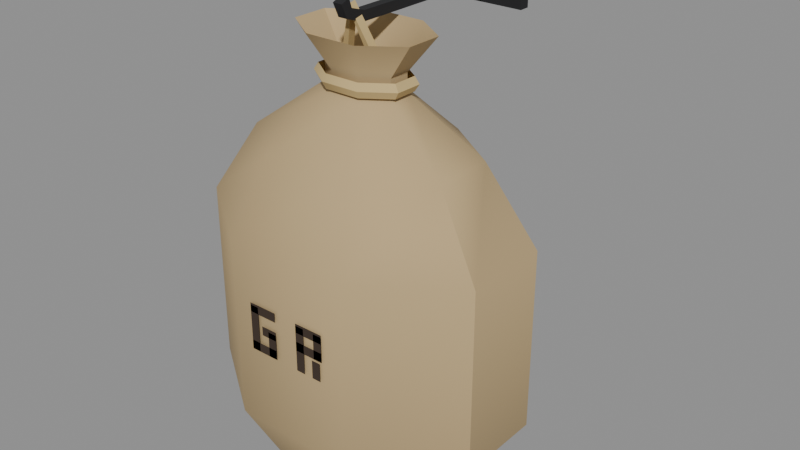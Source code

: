 # Source: mail_sack.blend  (saved by Blender 5.2.45; exported with 4.5.12 LTS)
import bpy
from mathutils import Matrix  # noqa: F401  (used for matrix-valued properties, if any)

bpy.ops.wm.read_factory_settings(use_empty=True)
scene = bpy.context.scene
scene.name = 'Scene'

# ---- materials (node trees are filled in below, after node groups)
mat_sacking = bpy.data.materials.new('sacking')
mat_sacking.diffuse_color = (0.5089, 0.3712, 0.1878, 1.0)
mat_rope = bpy.data.materials.new('rope')
mat_rope.diffuse_color = (0.5841, 0.4342, 0.1946, 1.0)
mat_dark = bpy.data.materials.new('dark')
mat_dark.diffuse_color = (0.01229, 0.01229, 0.01444, 1.0)
mat_stencil = bpy.data.materials.new('stencil')
mat_stencil.diffuse_color = (0.04374, 0.02624, 0.016, 1.0)

# ---- material node trees
mat_sacking.use_nodes = True; mat_sacking.node_tree.nodes.clear()
_N = mat_sacking.node_tree.nodes; _L = mat_sacking.node_tree.links
n0 = _N.new('ShaderNodeBsdfPrincipled'); n0.name = 'Principled BSDF'; n0.location = (-200, 100)
n0.inputs[0].default_value = (0.5089, 0.3712, 0.1878, 1.0)
n0.inputs[2].default_value = 0.9
n0.inputs[10].default_value = 0.005
n1 = _N.new('ShaderNodeOutputMaterial'); n1.name = 'Material Output'; n1.location = (200, 100)
_L.new(n0.outputs[0], n1.inputs[0])
n1.is_active_output = True
mat_rope.use_nodes = True; mat_rope.node_tree.nodes.clear()
_N = mat_rope.node_tree.nodes; _L = mat_rope.node_tree.links
n0 = _N.new('ShaderNodeBsdfPrincipled'); n0.name = 'Principled BSDF'; n0.location = (-200, 100)
n0.inputs[0].default_value = (0.5841, 0.4342, 0.1946, 1.0)
n0.inputs[2].default_value = 0.9
n0.inputs[10].default_value = 0.005
n1 = _N.new('ShaderNodeOutputMaterial'); n1.name = 'Material Output'; n1.location = (200, 100)
_L.new(n0.outputs[0], n1.inputs[0])
n1.is_active_output = True
mat_dark.use_nodes = True; mat_dark.node_tree.nodes.clear()
_N = mat_dark.node_tree.nodes; _L = mat_dark.node_tree.links
n0 = _N.new('ShaderNodeBsdfPrincipled'); n0.name = 'Principled BSDF'; n0.location = (-200, 100)
n0.inputs[0].default_value = (0.01229, 0.01229, 0.01444, 1.0)
n0.inputs[2].default_value = 0.9
n0.inputs[10].default_value = 0.005
n1 = _N.new('ShaderNodeOutputMaterial'); n1.name = 'Material Output'; n1.location = (200, 100)
_L.new(n0.outputs[0], n1.inputs[0])
n1.is_active_output = True
mat_stencil.use_nodes = True; mat_stencil.node_tree.nodes.clear()
_N = mat_stencil.node_tree.nodes; _L = mat_stencil.node_tree.links
n0 = _N.new('ShaderNodeBsdfPrincipled'); n0.name = 'Principled BSDF'; n0.location = (-200, 100)
n0.inputs[0].default_value = (0.04374, 0.02624, 0.016, 1.0)
n0.inputs[2].default_value = 0.9
n0.inputs[10].default_value = 0.005
n1 = _N.new('ShaderNodeOutputMaterial'); n1.name = 'Material Output'; n1.location = (200, 100)
_L.new(n0.outputs[0], n1.inputs[0])
n1.is_active_output = True

# ---- meshes
me_sacking = bpy.data.meshes.new('sacking')
me_sacking.from_pydata([(0.0, -0.175, 0.02), (0.09239, -0.1482, 0.03), (0.03827, -0.1103, 0.03), (-0.03827, -0.1103, 0.03), (-0.09239, -0.1482, 0.03), (-0.09239, -0.2018, 0.03), (-0.03827, -0.2397, 0.03), (0.03827, -0.2397, 0.03), (0.09239, -0.2018, 0.03), (0.05549, -0.08123, 0.09), (0.134, -0.1362, 0.09), (-0.05549, -0.08123, 0.09), (-0.134, -0.1362, 0.09), (-0.134, -0.2138, 0.09), (-0.05549, -0.2688, 0.09), (0.05549, -0.2688, 0.09), (0.134, -0.2138, 0.09), (0.05549, -0.08123, 0.25), (0.134, -0.1362, 0.25), (-0.05549, -0.08123, 0.25), (-0.134, -0.1362, 0.25), (-0.134, -0.2138, 0.25), (-0.05549, -0.2688, 0.25), (0.05549, -0.2688, 0.25), (0.134, -0.2138, 0.25), (0.03827, -0.1103, 0.315), (0.09239, -0.1482, 0.315), (-0.03827, -0.1103, 0.315), (-0.09239, -0.1482, 0.315), (-0.09239, -0.2018, 0.315), (-0.03827, -0.2397, 0.315), (0.03827, -0.2397, 0.315), (0.09239, -0.2018, 0.315), (0.01339, -0.1524, 0.36), (0.03234, -0.1656, 0.36), (-0.01339, -0.1524, 0.36), (-0.03234, -0.1656, 0.36), (-0.03234, -0.1844, 0.36), (-0.01339, -0.1976, 0.36), (0.01339, -0.1976, 0.36), (0.03234, -0.1844, 0.36), (0.01339, -0.1524, 0.375), (0.03234, -0.1656, 0.375), (-0.01339, -0.1524, 0.375), (-0.03234, -0.1656, 0.375), (-0.03234, -0.1844, 0.375), (-0.01339, -0.1976, 0.375), (0.01339, -0.1976, 0.375), (0.03234, -0.1844, 0.375), (0.02296, -0.1362, 0.405), (0.05543, -0.1589, 0.405), (-0.02296, -0.1362, 0.405), (-0.05543, -0.1589, 0.405), (-0.05543, -0.1911, 0.405), (-0.02296, -0.2138, 0.405), (0.02296, -0.2138, 0.405), (0.05543, -0.1911, 0.405)], [], [(2, 1, 0), (3, 2, 0), (4, 3, 0), (5, 4, 0), (6, 5, 0), (7, 6, 0), (8, 7, 0), (1, 8, 0), (1, 2, 9, 10), (2, 3, 11, 9), (3, 4, 12, 11), (4, 5, 13, 12), (5, 6, 14, 13), (6, 7, 15, 14), (7, 8, 16, 15), (8, 1, 10, 16), (10, 9, 17, 18), (9, 11, 19, 17), (11, 12, 20, 19), (12, 13, 21, 20), (13, 14, 22, 21), (14, 15, 23, 22), (15, 16, 24, 23), (16, 10, 18, 24), (18, 17, 25, 26), (17, 19, 27, 25), (19, 20, 28, 27), (20, 21, 29, 28), (21, 22, 30, 29), (22, 23, 31, 30), (23, 24, 32, 31), (24, 18, 26, 32), (26, 25, 33, 34), (25, 27, 35, 33), (27, 28, 36, 35), (28, 29, 37, 36), (29, 30, 38, 37), (30, 31, 39, 38), (31, 32, 40, 39), (32, 26, 34, 40), (34, 33, 41, 42), (33, 35, 43, 41), (35, 36, 44, 43), (36, 37, 45, 44), (37, 38, 46, 45), (38, 39, 47, 46), (39, 40, 48, 47), (40, 34, 42, 48), (42, 41, 49, 50), (41, 43, 51, 49), (43, 44, 52, 51), (44, 45, 53, 52), (45, 46, 54, 53), (46, 47, 55, 54), (47, 48, 56, 55), (48, 42, 50, 56)])
me_sacking.polygons.foreach_set('use_smooth', [True] * 56)
_k = set([(1, 2), (1, 8), (1, 10), (2, 3), (3, 4), (4, 5), (4, 12), (5, 6), (5, 13), (6, 7), (7, 8), (8, 16), (10, 18), (12, 20), (13, 21), (16, 24), (18, 26), (20, 28), (21, 29), (24, 32), (33, 34), (33, 35), (34, 40), (34, 42), (35, 36), (36, 37), (36, 44), (37, 38), (37, 45), (38, 39), (39, 40), (40, 48), (42, 48), (42, 50), (44, 45), (44, 52), (45, 53), (48, 56)])
me_sacking.attributes.new('sharp_edge', 'BOOLEAN', 'EDGE').data.foreach_set('value', [ (min(e.vertices), max(e.vertices)) in _k for e in me_sacking.edges])
_ca = me_sacking.color_attributes.new('ink', 'FLOAT_COLOR', 'CORNER')
_ca.data.foreach_set('color', [0.0, 0.0, 0.0, 1.0, 0.0, 0.0, 0.0, 1.0, 0.0, 0.0, 0.0, 1.0, 0.0, 0.0, 0.0, 1.0, 0.0, 0.0, 0.0, 1.0, 0.0, 0.0, 0.0, 1.0, 0.0, 0.0, 0.0, 1.0, 0.0, 0.0, 0.0, 1.0, 0.0, 0.0, 0.0, 1.0, 0.0, 0.0, 0.0, 1.0, 0.0, 0.0, 0.0, 1.0, 0.0, 0.0, 0.0, 1.0, 0.0, 0.0, 0.0, 1.0, 0.0, 0.0, 0.0, 1.0, 0.0, 0.0, 0.0, 1.0, 0.0, 0.0, 0.0, 1.0, 0.0, 0.0, 0.0, 1.0, 0.0, 0.0, 0.0, 1.0, 0.0, 0.0, 0.0, 1.0, 0.0, 0.0, 0.0, 1.0, 0.0, 0.0, 0.0, 1.0, 0.0, 0.0, 0.0, 1.0, 0.0, 0.0, 0.0, 1.0, 0.0, 0.0, 0.0, 1.0, 0.0, 0.0, 0.0, 1.0, 0.0, 0.0, 0.0, 1.0, 0.0, 0.0, 0.0, 1.0, 0.0, 0.0, 0.0, 1.0, 0.0, 0.0, 0.0, 1.0, 0.0, 0.0, 0.0, 1.0, 0.0, 0.0, 0.0, 1.0, 0.0, 0.0, 0.0, 1.0, 0.0, 0.0, 0.0, 1.0, 0.0, 0.0, 0.0, 1.0, 0.0, 0.0, 0.0, 1.0, 0.0, 0.0, 0.0, 1.0, 0.0, 0.0, 0.0, 1.0, 0.0, 0.0, 0.0, 1.0, 0.0, 0.0, 0.0, 1.0, 0.0, 0.0, 0.0, 1.0, 0.0, 0.0, 0.0, 1.0, 0.0, 0.0, 0.0, 1.0, 0.0, 0.0, 0.0, 1.0, 0.0, 0.0, 0.0, 1.0, 0.0, 0.0, 0.0, 1.0, 0.0, 0.0, 0.0, 1.0, 0.0, 0.0, 0.0, 1.0, 0.0, 0.0, 0.0, 1.0, 0.0, 0.0, 0.0, 1.0, 0.0, 0.0, 0.0, 1.0, 0.0, 0.0, 0.0, 1.0, 0.0, 0.0, 0.0, 1.0, 0.0, 0.0, 0.0, 1.0, 0.0, 0.0, 0.0, 1.0, 0.0, 0.0, 0.0, 1.0, 0.0, 0.0, 0.0, 1.0, 0.0, 0.0, 0.0, 1.0, 0.0, 0.0, 0.0, 1.0, 0.0, 0.0, 0.0, 1.0, 0.0, 0.0, 0.0, 1.0, 0.0, 0.0, 0.0, 1.0, 0.0, 0.0, 0.0, 1.0, 0.0, 0.0, 0.0, 1.0, 0.0, 0.0, 0.0, 1.0, 0.0, 0.0, 0.0, 1.0, 0.0, 0.0, 0.0, 1.0, 0.0, 0.0, 0.0, 1.0, 0.0, 0.0, 0.0, 1.0, 0.0, 0.0, 0.0, 1.0, 0.0, 0.0, 0.0, 1.0, 0.0, 0.0, 0.0, 1.0, 0.0, 0.0, 0.0, 1.0, 0.0, 0.0, 0.0, 1.0, 0.0, 0.0, 0.0, 1.0, 0.0, 0.0, 0.0, 1.0, 0.0, 0.0, 0.0, 1.0, 0.0, 0.0, 0.0, 1.0, 0.0, 0.0, 0.0, 1.0, 0.0, 0.0, 0.0, 1.0, 0.0, 0.0, 0.0, 1.0, 0.0, 0.0, 0.0, 1.0, 0.0, 0.0, 0.0, 1.0, 0.0, 0.0, 0.0, 1.0, 0.0, 0.0, 0.0, 1.0, 0.0, 0.0, 0.0, 1.0, 0.0, 0.0, 0.0, 1.0, 0.0, 0.0, 0.0, 1.0, 0.0, 0.0, 0.0, 1.0, 0.0, 0.0, 0.0, 1.0, 0.0, 0.0, 0.0, 1.0, 0.0, 0.0, 0.0, 1.0, 0.0, 0.0, 0.0, 1.0, 0.0, 0.0, 0.0, 1.0, 0.0, 0.0, 0.0, 1.0, 0.0, 0.0, 0.0, 1.0, 0.0, 0.0, 0.0, 1.0, 0.0, 0.0, 0.0, 1.0, 0.0, 0.0, 0.0, 1.0, 0.0, 0.0, 0.0, 1.0, 0.0, 0.0, 0.0, 1.0, 0.0, 0.0, 0.0, 1.0, 0.0, 0.0, 0.0, 1.0, 0.0, 0.0, 0.0, 1.0, 0.0, 0.0, 0.0, 1.0, 0.0, 0.0, 0.0, 1.0, 0.0, 0.0, 0.0, 1.0, 0.0, 0.0, 0.0, 1.0, 0.0, 0.0, 0.0, 1.0, 0.0, 0.0, 0.0, 1.0, 0.0, 0.0, 0.0, 1.0, 0.0, 0.0, 0.0, 1.0, 0.0, 0.0, 0.0, 1.0, 0.0, 0.0, 0.0, 1.0, 0.0, 0.0, 0.0, 1.0, 0.0, 0.0, 0.0, 1.0, 0.0, 0.0, 0.0, 1.0, 0.0, 0.0, 0.0, 1.0, 0.0, 0.0, 0.0, 1.0, 0.0, 0.0, 0.0, 1.0, 0.0, 0.0, 0.0, 1.0, 0.0, 0.0, 0.0, 1.0, 0.0, 0.0, 0.0, 1.0, 0.0, 0.0, 0.0, 1.0, 0.0, 0.0, 0.0, 1.0, 0.0, 0.0, 0.0, 1.0, 0.0, 0.0, 0.0, 1.0, 0.0, 0.0, 0.0, 1.0, 0.0, 0.0, 0.0, 1.0, 0.0, 0.0, 0.0, 1.0, 0.0, 0.0, 0.0, 1.0, 0.0, 0.0, 0.0, 1.0, 0.0, 0.0, 0.0, 1.0, 0.0, 0.0, 0.0, 1.0, 0.0, 0.0, 0.0, 1.0, 0.0, 0.0, 0.0, 1.0, 0.0, 0.0, 0.0, 1.0, 0.0, 0.0, 0.0, 1.0, 0.0, 0.0, 0.0, 1.0, 0.0, 0.0, 0.0, 1.0, 0.0, 0.0, 0.0, 1.0, 0.0, 0.0, 0.0, 1.0, 0.0, 0.0, 0.0, 1.0, 0.0, 0.0, 0.0, 1.0, 0.0, 0.0, 0.0, 1.0, 0.0, 0.0, 0.0, 1.0, 0.0, 0.0, 0.0, 1.0, 0.0, 0.0, 0.0, 1.0, 0.0, 0.0, 0.0, 1.0, 0.0, 0.0, 0.0, 1.0, 0.0, 0.0, 0.0, 1.0, 0.0, 0.0, 0.0, 1.0, 0.0, 0.0, 0.0, 1.0, 0.0, 0.0, 0.0, 1.0, 0.0, 0.0, 0.0, 1.0, 0.0, 0.0, 0.0, 1.0, 0.0, 0.0, 0.0, 1.0, 0.0, 0.0, 0.0, 1.0, 0.0, 0.0, 0.0, 1.0, 0.0, 0.0, 0.0, 1.0, 0.0, 0.0, 0.0, 1.0, 0.0, 0.0, 0.0, 1.0, 0.0, 0.0, 0.0, 1.0, 0.0, 0.0, 0.0, 1.0, 0.0, 0.0, 0.0, 1.0, 0.0, 0.0, 0.0, 1.0, 0.0, 0.0, 0.0, 1.0, 0.0, 0.0, 0.0, 1.0, 0.0, 0.0, 0.0, 1.0, 0.0, 0.0, 0.0, 1.0, 0.0, 0.0, 0.0, 1.0, 0.0, 0.0, 0.0, 1.0, 0.0, 0.0, 0.0, 1.0, 0.0, 0.0, 0.0, 1.0, 0.0, 0.0, 0.0, 1.0, 0.0, 0.0, 0.0, 1.0, 0.0, 0.0, 0.0, 1.0, 0.0, 0.0, 0.0, 1.0, 0.0, 0.0, 0.0, 1.0, 0.0, 0.0, 0.0, 1.0, 0.0, 0.0, 0.0, 1.0, 0.0, 0.0, 0.0, 1.0, 0.0, 0.0, 0.0, 1.0, 0.0, 0.0, 0.0, 1.0, 0.0, 0.0, 0.0, 1.0, 0.0, 0.0, 0.0, 1.0, 0.0, 0.0, 0.0, 1.0, 1.0, 1.0, 1.0, 1.0, 1.0, 1.0, 1.0, 1.0, 0.0, 0.0, 0.0, 1.0, 0.0, 0.0, 0.0, 1.0, 1.0, 1.0, 1.0, 1.0, 1.0, 1.0, 1.0, 1.0, 0.0, 0.0, 0.0, 1.0, 0.0, 0.0, 0.0, 1.0, 1.0, 1.0, 1.0, 1.0, 1.0, 1.0, 1.0, 1.0, 0.0, 0.0, 0.0, 1.0, 0.0, 0.0, 0.0, 1.0, 1.0, 1.0, 1.0, 1.0, 1.0, 1.0, 1.0, 1.0, 0.0, 0.0, 0.0, 1.0, 0.0, 0.0, 0.0, 1.0, 1.0, 1.0, 1.0, 1.0, 1.0, 1.0, 1.0, 1.0, 0.0, 0.0, 0.0, 1.0, 0.0, 0.0, 0.0, 1.0, 1.0, 1.0, 1.0, 1.0, 1.0, 1.0, 1.0, 1.0, 0.0, 0.0, 0.0, 1.0, 0.0, 0.0, 0.0, 1.0, 1.0, 1.0, 1.0, 1.0, 1.0, 1.0, 1.0, 1.0, 0.0, 0.0, 0.0, 1.0, 0.0, 0.0, 0.0, 1.0, 1.0, 1.0, 1.0, 1.0, 1.0, 1.0, 1.0, 1.0])
me_sacking.materials.append(mat_sacking)
me_sacking.update()
me_rope = bpy.data.meshes.new('rope')
me_rope.from_pydata([(0.03788, -0.164, 0.361), (0.01569, -0.1485, 0.361), (-0.01569, -0.1485, 0.361), (-0.03788, -0.164, 0.361), (-0.03788, -0.186, 0.361), (-0.01569, -0.2015, 0.361), (0.01569, -0.2015, 0.361), (0.03788, -0.186, 0.361), (0.04157, -0.1629, 0.367), (0.01722, -0.1459, 0.367), (-0.01722, -0.1459, 0.367), (-0.04157, -0.1629, 0.367), (-0.04157, -0.1871, 0.367), (-0.01722, -0.2041, 0.367), (0.01722, -0.2041, 0.367), (0.04157, -0.1871, 0.367), (0.03788, -0.164, 0.373), (0.01569, -0.1485, 0.373), (-0.01569, -0.1485, 0.373), (-0.03788, -0.164, 0.373), (-0.03788, -0.186, 0.373), (-0.01569, -0.2015, 0.373), (0.01569, -0.2015, 0.373), (0.03788, -0.186, 0.373), (-0.01666, -0.1782, 0.3651), (-0.01666, -0.1713, 0.3667), (-0.02334, -0.1718, 0.3689), (-0.02334, -0.1787, 0.3673), (0.0, -0.1906, 0.4188), (0.0, -0.1838, 0.4204), (0.0, -0.1854, 0.4272), (0.0, -0.1922, 0.4256), (0.01666, -0.1782, 0.3651), (0.01666, -0.1713, 0.3667), (0.02334, -0.1718, 0.3689), (0.02334, -0.1787, 0.3673)], [], [(1, 9, 8, 0), (2, 10, 9, 1), (3, 11, 10, 2), (4, 12, 11, 3), (5, 13, 12, 4), (6, 14, 13, 5), (7, 15, 14, 6), (0, 8, 15, 7), (9, 17, 16, 8), (10, 18, 17, 9), (11, 19, 18, 10), (12, 20, 19, 11), (13, 21, 20, 12), (14, 22, 21, 13), (15, 23, 22, 14), (8, 16, 23, 15), (24, 25, 29, 28), (25, 26, 30, 29), (26, 27, 31, 30), (27, 24, 28, 31), (28, 29, 33, 32), (29, 30, 34, 33), (30, 31, 35, 34), (31, 28, 32, 35)])
me_rope.polygons.foreach_set('use_smooth', [True] * 24)
_k = set([(0, 8), (3, 11), (4, 12), (7, 15), (8, 9), (8, 15), (8, 16), (9, 10), (10, 11), (11, 12), (11, 19), (12, 13), (12, 20), (13, 14), (14, 15), (15, 23), (24, 28), (25, 29), (26, 30), (27, 31), (28, 29), (28, 32), (29, 33), (30, 31), (30, 34), (31, 35)])
me_rope.attributes.new('sharp_edge', 'BOOLEAN', 'EDGE').data.foreach_set('value', [ (min(e.vertices), max(e.vertices)) in _k for e in me_rope.edges])
_ca = me_rope.color_attributes.new('ink', 'FLOAT_COLOR', 'CORNER')
_ca.data.foreach_set('color', [0.0, 0.0, 0.0, 1.0, 0.0, 0.0, 0.0, 1.0, 0.0, 0.0, 0.0, 1.0, 0.0, 0.0, 0.0, 1.0, 0.0, 0.0, 0.0, 1.0, 0.0, 0.0, 0.0, 1.0, 0.0, 0.0, 0.0, 1.0, 0.0, 0.0, 0.0, 1.0, 0.0, 0.0, 0.0, 1.0, 0.0, 0.0, 0.0, 1.0, 0.0, 0.0, 0.0, 1.0, 0.0, 0.0, 0.0, 1.0, 0.0, 0.0, 0.0, 1.0, 0.0, 0.0, 0.0, 1.0, 0.0, 0.0, 0.0, 1.0, 0.0, 0.0, 0.0, 1.0, 0.0, 0.0, 0.0, 1.0, 0.0, 0.0, 0.0, 1.0, 0.0, 0.0, 0.0, 1.0, 0.0, 0.0, 0.0, 1.0, 0.0, 0.0, 0.0, 1.0, 0.0, 0.0, 0.0, 1.0, 0.0, 0.0, 0.0, 1.0, 0.0, 0.0, 0.0, 1.0, 0.0, 0.0, 0.0, 1.0, 0.0, 0.0, 0.0, 1.0, 0.0, 0.0, 0.0, 1.0, 0.0, 0.0, 0.0, 1.0, 0.0, 0.0, 0.0, 1.0, 0.0, 0.0, 0.0, 1.0, 0.0, 0.0, 0.0, 1.0, 0.0, 0.0, 0.0, 1.0, 0.0, 0.0, 0.0, 1.0, 0.0, 0.0, 0.0, 1.0, 0.0, 0.0, 0.0, 1.0, 0.0, 0.0, 0.0, 1.0, 0.0, 0.0, 0.0, 1.0, 0.0, 0.0, 0.0, 1.0, 0.0, 0.0, 0.0, 1.0, 0.0, 0.0, 0.0, 1.0, 0.0, 0.0, 0.0, 1.0, 0.0, 0.0, 0.0, 1.0, 0.0, 0.0, 0.0, 1.0, 0.0, 0.0, 0.0, 1.0, 0.0, 0.0, 0.0, 1.0, 0.0, 0.0, 0.0, 1.0, 0.0, 0.0, 0.0, 1.0, 0.0, 0.0, 0.0, 1.0, 0.0, 0.0, 0.0, 1.0, 0.0, 0.0, 0.0, 1.0, 0.0, 0.0, 0.0, 1.0, 0.0, 0.0, 0.0, 1.0, 0.0, 0.0, 0.0, 1.0, 0.0, 0.0, 0.0, 1.0, 0.0, 0.0, 0.0, 1.0, 0.0, 0.0, 0.0, 1.0, 0.0, 0.0, 0.0, 1.0, 0.0, 0.0, 0.0, 1.0, 0.0, 0.0, 0.0, 1.0, 0.0, 0.0, 0.0, 1.0, 0.0, 0.0, 0.0, 1.0, 0.0, 0.0, 0.0, 1.0, 0.0, 0.0, 0.0, 1.0, 0.0, 0.0, 0.0, 1.0, 0.0, 0.0, 0.0, 1.0, 0.0, 0.0, 0.0, 1.0, 0.0, 0.0, 0.0, 1.0, 0.0, 0.0, 0.0, 1.0, 0.0, 0.0, 0.0, 1.0, 0.0, 0.0, 0.0, 1.0, 0.0, 0.0, 0.0, 1.0, 0.0, 0.0, 0.0, 1.0, 0.0, 0.0, 0.0, 1.0, 0.0, 0.0, 0.0, 1.0, 0.0, 0.0, 0.0, 1.0, 0.0, 0.0, 0.0, 1.0, 0.0, 0.0, 0.0, 1.0, 0.0, 0.0, 0.0, 1.0, 0.0, 0.0, 0.0, 1.0, 0.0, 0.0, 0.0, 1.0, 0.0, 0.0, 0.0, 1.0, 0.0, 0.0, 0.0, 1.0, 0.0, 0.0, 0.0, 1.0, 0.0, 0.0, 0.0, 1.0, 0.0, 0.0, 0.0, 1.0, 0.0, 0.0, 0.0, 1.0, 0.0, 0.0, 0.0, 1.0, 0.0, 0.0, 0.0, 1.0, 0.0, 0.0, 0.0, 1.0, 0.0, 0.0, 0.0, 1.0, 0.0, 0.0, 0.0, 1.0, 0.0, 0.0, 0.0, 1.0, 0.0, 0.0, 0.0, 1.0, 0.0, 0.0, 0.0, 1.0, 0.0, 0.0, 0.0, 1.0, 0.0, 0.0, 0.0, 1.0])
me_rope.materials.append(mat_rope)
me_rope.update()
me_dark = bpy.data.meshes.new('dark')
me_dark.from_pydata([(-0.025, 0.0, 0.385), (-0.025, 0.0, 0.435), (-0.025, -0.01, 0.435), (-0.025, -0.01, 0.385), (0.025, 0.0, 0.385), (0.025, 0.0, 0.435), (0.025, -0.01, 0.435), (0.025, -0.01, 0.385), (0.004243, -0.005, 0.4192), (-0.004243, -0.005, 0.4192), (-0.004243, -0.005, 0.4108), (0.004243, -0.005, 0.4108), (0.004243, -0.1799, 0.4192), (-0.004243, -0.1799, 0.4192), (-0.004243, -0.1801, 0.4108), (0.004243, -0.1801, 0.4108), (0.004243, -0.1935, 0.4234), (-0.004243, -0.1935, 0.4234), (-0.004243, -0.1985, 0.4166), (0.004243, -0.1985, 0.4166), (0.004243, -0.1961, 0.4316), (-0.004243, -0.1961, 0.4316), (-0.004243, -0.2039, 0.4284), (0.004243, -0.2039, 0.4284)], [], [(3, 2, 1, 0), (4, 5, 6, 7), (0, 4, 7, 3), (2, 6, 5, 1), (3, 7, 6, 2), (8, 9, 13, 12), (9, 10, 14, 13), (10, 11, 15, 14), (11, 8, 12, 15), (12, 13, 17, 16), (13, 14, 18, 17), (14, 15, 19, 18), (15, 12, 16, 19), (16, 17, 21, 20), (17, 18, 22, 21), (18, 19, 23, 22), (19, 16, 20, 23), (11, 10, 9, 8), (20, 21, 22, 23)])
me_dark.polygons.foreach_set('use_smooth', [True] * 19)
_k = set([(0, 3), (1, 2), (2, 3), (2, 6), (3, 7), (4, 7), (5, 6), (6, 7), (8, 9), (8, 11), (8, 12), (9, 10), (9, 13), (10, 11), (10, 14), (11, 15), (12, 16), (13, 17), (14, 18), (15, 19), (16, 17), (16, 20), (17, 21), (18, 19), (18, 22), (19, 23), (20, 21), (20, 23), (21, 22), (22, 23)])
me_dark.attributes.new('sharp_edge', 'BOOLEAN', 'EDGE').data.foreach_set('value', [ (min(e.vertices), max(e.vertices)) in _k for e in me_dark.edges])
_ca = me_dark.color_attributes.new('ink', 'FLOAT_COLOR', 'CORNER')
_ca.data.foreach_set('color', [0.0, 0.0, 0.0, 1.0, 0.0, 0.0, 0.0, 1.0, 0.0, 0.0, 0.0, 1.0, 0.0, 0.0, 0.0, 1.0, 0.0, 0.0, 0.0, 1.0, 0.0, 0.0, 0.0, 1.0, 0.0, 0.0, 0.0, 1.0, 0.0, 0.0, 0.0, 1.0, 0.0, 0.0, 0.0, 1.0, 0.0, 0.0, 0.0, 1.0, 0.0, 0.0, 0.0, 1.0, 0.0, 0.0, 0.0, 1.0, 0.0, 0.0, 0.0, 1.0, 0.0, 0.0, 0.0, 1.0, 0.0, 0.0, 0.0, 1.0, 0.0, 0.0, 0.0, 1.0, 0.0, 0.0, 0.0, 1.0, 0.0, 0.0, 0.0, 1.0, 0.0, 0.0, 0.0, 1.0, 0.0, 0.0, 0.0, 1.0, 0.0, 0.0, 0.0, 1.0, 0.0, 0.0, 0.0, 1.0, 0.0, 0.0, 0.0, 1.0, 0.0, 0.0, 0.0, 1.0, 0.0, 0.0, 0.0, 1.0, 0.0, 0.0, 0.0, 1.0, 0.0, 0.0, 0.0, 1.0, 0.0, 0.0, 0.0, 1.0, 0.0, 0.0, 0.0, 1.0, 0.0, 0.0, 0.0, 1.0, 0.0, 0.0, 0.0, 1.0, 0.0, 0.0, 0.0, 1.0, 0.0, 0.0, 0.0, 1.0, 0.0, 0.0, 0.0, 1.0, 0.0, 0.0, 0.0, 1.0, 0.0, 0.0, 0.0, 1.0, 0.0, 0.0, 0.0, 1.0, 0.0, 0.0, 0.0, 1.0, 0.0, 0.0, 0.0, 1.0, 0.0, 0.0, 0.0, 1.0, 0.0, 0.0, 0.0, 1.0, 0.0, 0.0, 0.0, 1.0, 0.0, 0.0, 0.0, 1.0, 0.0, 0.0, 0.0, 1.0, 0.0, 0.0, 0.0, 1.0, 0.0, 0.0, 0.0, 1.0, 0.0, 0.0, 0.0, 1.0, 0.0, 0.0, 0.0, 1.0, 0.0, 0.0, 0.0, 1.0, 0.0, 0.0, 0.0, 1.0, 0.0, 0.0, 0.0, 1.0, 0.0, 0.0, 0.0, 1.0, 0.0, 0.0, 0.0, 1.0, 0.0, 0.0, 0.0, 1.0, 0.0, 0.0, 0.0, 1.0, 0.0, 0.0, 0.0, 1.0, 0.0, 0.0, 0.0, 1.0, 0.0, 0.0, 0.0, 1.0, 0.0, 0.0, 0.0, 1.0, 0.0, 0.0, 0.0, 1.0, 0.0, 0.0, 0.0, 1.0, 0.0, 0.0, 0.0, 1.0, 0.0, 0.0, 0.0, 1.0, 0.0, 0.0, 0.0, 1.0, 0.0, 0.0, 0.0, 1.0, 0.0, 0.0, 0.0, 1.0, 0.0, 0.0, 0.0, 1.0, 0.0, 0.0, 0.0, 1.0, 0.0, 0.0, 0.0, 1.0, 0.0, 0.0, 0.0, 1.0, 0.0, 0.0, 0.0, 1.0, 0.0, 0.0, 0.0, 1.0, 0.0, 0.0, 0.0, 1.0, 0.0, 0.0, 0.0, 1.0, 0.0, 0.0, 0.0, 1.0, 0.0, 0.0, 0.0, 1.0])
me_dark.materials.append(mat_dark)
me_dark.update()
me_stencil = bpy.data.meshes.new('stencil')
me_stencil.from_pydata([(-0.037, -0.2708, 0.16), (-0.029, -0.2708, 0.16), (-0.029, -0.2708, 0.2), (-0.037, -0.2708, 0.2), (-0.037, -0.2708, 0.194), (-0.011, -0.2708, 0.194), (-0.011, -0.2708, 0.202), (-0.037, -0.2708, 0.202), (-0.011, -0.2708, 0.16), (-0.011, -0.2708, 0.168), (-0.037, -0.2708, 0.168), (-0.0188, -0.2708, 0.16), (-0.0108, -0.2708, 0.16), (-0.0108, -0.2708, 0.182), (-0.0188, -0.2708, 0.182), (-0.0253, -0.2708, 0.1768), (-0.011, -0.2708, 0.1768), (-0.011, -0.2708, 0.1848), (-0.0253, -0.2708, 0.1848), (0.011, -0.2708, 0.16), (0.019, -0.2708, 0.16), (0.019, -0.2708, 0.2), (0.011, -0.2708, 0.2), (0.011, -0.2708, 0.194), (0.037, -0.2708, 0.194), (0.037, -0.2708, 0.202), (0.011, -0.2708, 0.202), (0.0292, -0.2708, 0.178), (0.0372, -0.2708, 0.178), (0.0372, -0.2708, 0.2), (0.0292, -0.2708, 0.2), (0.011, -0.2708, 0.178), (0.037, -0.2708, 0.178), (0.037, -0.2708, 0.186), (0.011, -0.2708, 0.186), (0.02712, -0.2708, 0.16), (0.03512, -0.2708, 0.16), (0.03512, -0.2708, 0.176), (0.02712, -0.2708, 0.176)], [], [(0, 1, 2, 3), (4, 5, 6, 7), (0, 8, 9, 10), (11, 12, 13, 14), (15, 16, 17, 18), (19, 20, 21, 22), (23, 24, 25, 26), (27, 28, 29, 30), (31, 32, 33, 34), (35, 36, 37, 38)])
me_stencil.polygons.foreach_set('use_smooth', [True] * 10)
_ca = me_stencil.color_attributes.new('ink', 'FLOAT_COLOR', 'CORNER')
_ca.data.foreach_set('color', [0.0, 0.0, 0.0, 1.0, 0.0, 0.0, 0.0, 1.0, 0.0, 0.0, 0.0, 1.0, 0.0, 0.0, 0.0, 1.0, 0.0, 0.0, 0.0, 1.0, 0.0, 0.0, 0.0, 1.0, 0.0, 0.0, 0.0, 1.0, 0.0, 0.0, 0.0, 1.0, 0.0, 0.0, 0.0, 1.0, 0.0, 0.0, 0.0, 1.0, 0.0, 0.0, 0.0, 1.0, 0.0, 0.0, 0.0, 1.0, 0.0, 0.0, 0.0, 1.0, 0.0, 0.0, 0.0, 1.0, 0.0, 0.0, 0.0, 1.0, 0.0, 0.0, 0.0, 1.0, 0.0, 0.0, 0.0, 1.0, 0.0, 0.0, 0.0, 1.0, 0.0, 0.0, 0.0, 1.0, 0.0, 0.0, 0.0, 1.0, 0.0, 0.0, 0.0, 1.0, 0.0, 0.0, 0.0, 1.0, 0.0, 0.0, 0.0, 1.0, 0.0, 0.0, 0.0, 1.0, 0.0, 0.0, 0.0, 1.0, 0.0, 0.0, 0.0, 1.0, 0.0, 0.0, 0.0, 1.0, 0.0, 0.0, 0.0, 1.0, 0.0, 0.0, 0.0, 1.0, 0.0, 0.0, 0.0, 1.0, 0.0, 0.0, 0.0, 1.0, 0.0, 0.0, 0.0, 1.0, 0.0, 0.0, 0.0, 1.0, 0.0, 0.0, 0.0, 1.0, 0.0, 0.0, 0.0, 1.0, 0.0, 0.0, 0.0, 1.0, 0.0, 0.0, 0.0, 1.0, 0.0, 0.0, 0.0, 1.0, 0.0, 0.0, 0.0, 1.0, 0.0, 0.0, 0.0, 1.0])
me_stencil.materials.append(mat_stencil)
me_stencil.update()

# ---- objects
ob_sacking = bpy.data.objects.new('sacking', me_sacking)
ob_rope = bpy.data.objects.new('rope', me_rope)
ob_dark = bpy.data.objects.new('dark', me_dark)
ob_stencil = bpy.data.objects.new('stencil', me_stencil)

# ---- transforms, parenting, visibility, modifiers, constraints
ob_sacking.location = (0.0, 0.0, 0.0)
ob_rope.location = (0.0, 0.0, 0.0)
ob_dark.location = (0.0, 0.0, 0.0)
ob_stencil.location = (0.0, 0.0, 0.0)

# ---- collection membership
scene.collection.objects.link(ob_sacking)
scene.collection.objects.link(ob_rope)
scene.collection.objects.link(ob_dark)
scene.collection.objects.link(ob_stencil)

# ---- scene / render settings (as saved in the file)
scene.frame_start = 1; scene.frame_end = 250; scene.frame_set(1)
scene.render.engine = 'BLENDER_EEVEE_NEXT'
scene.render.bake_bias = 0.0
scene.render.bake_samples = 0
scene.render.compositor_device = 'GPU'
scene.eevee.use_volume_custom_range = False
scene.eevee.fast_gi_thickness_near = 0.1
scene.eevee.fast_gi_thickness_far = 0.0
scene.eevee.ray_tracing_options.screen_trace_thickness = 0.1
bpy.context.view_layer.update()

# ---- added for rendering (the .blend has no active camera and no usable light): camera, sun + grey world if the file has none
cam_auto = bpy.data.cameras.new('AutoCamera')
cam_auto.lens = 50.0
cam_auto.sensor_width = 36.0
cam_auto.clip_end = 1000.0
ob_auto_camera = bpy.data.objects.new('AutoCamera', cam_auto)
scene.collection.objects.link(ob_auto_camera)
ob_auto_camera.location = (0.521196, -0.760822, 0.644457)
ob_auto_camera.rotation_euler = (1.09748, -7.21219e-08, 0.694738)
scene.camera = ob_auto_camera
light_auto_sun = bpy.data.lights.new('AutoSun', 'SUN')
light_auto_sun.energy = 3.0
light_auto_sun.angle = 0.0523599
ob_auto_sun = bpy.data.objects.new('AutoSun', light_auto_sun)
scene.collection.objects.link(ob_auto_sun)
ob_auto_sun.rotation_euler = (0.872665, 0.174533, 0.523599)
if scene.world is None:
    world_auto = bpy.data.worlds.new('AutoWorld')
    world_auto.color = (0.3, 0.3, 0.3)
    scene.world = world_auto
bpy.context.view_layer.update()
